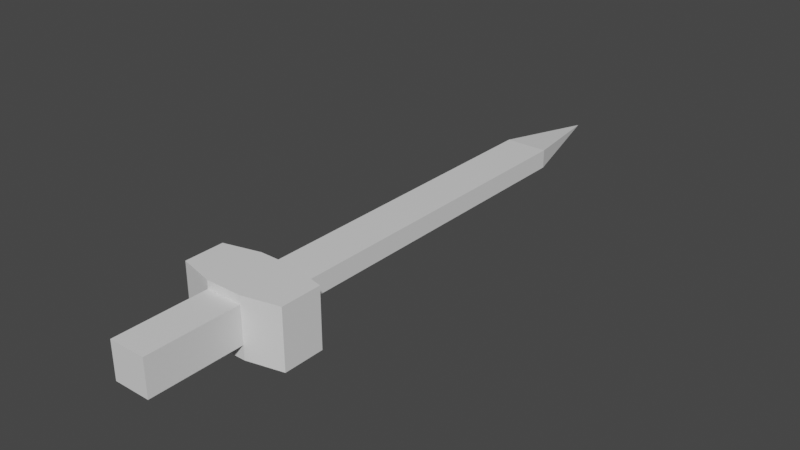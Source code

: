 # Source: sword.blend  (saved by Blender 2.90.8; exported with 4.5.12 LTS)
import bpy
from mathutils import Matrix  # noqa: F401  (used for matrix-valued properties, if any)

bpy.ops.wm.read_factory_settings(use_empty=True)
scene = bpy.context.scene
scene.name = 'Scene'

# ---- materials (node trees are filled in below, after node groups)
mat_material = bpy.data.materials.new('Material')
mat_material.alpha_threshold = 0.0
mat_material.use_transparent_shadow = False
mat_material.line_color = (0.0, 0.0, 0.0, 1.0)

# ---- material node trees
mat_material.use_nodes = True; mat_material.node_tree.nodes.clear()
_N = mat_material.node_tree.nodes; _L = mat_material.node_tree.links
n0 = _N.new('ShaderNodeOutputMaterial'); n0.name = 'Material Output'; n0.location = (300, 300)
n1 = _N.new('ShaderNodeBsdfPrincipled'); n1.name = 'Principled BSDF'; n1.location = (10, 300)
n1.distribution = 'GGX'
n1.subsurface_method = 'BURLEY'
n1.inputs[2].default_value = 0.4
n1.inputs[3].default_value = 1.45
n1.inputs[27].default_value = (0.0, 0.0, 0.0, 1.0)
n1.inputs[28].default_value = 1.0
_L.new(n1.outputs[0], n0.inputs[0])
n0.is_active_output = True

# ---- world
world_world = bpy.data.worlds.new('World'); scene.world = world_world
world_world.use_nodes = True; world_world.node_tree.nodes.clear()
_N = world_world.node_tree.nodes; _L = world_world.node_tree.links
n0 = _N.new('ShaderNodeOutputWorld'); n0.name = 'World Output'; n0.location = (300, 300)
n1 = _N.new('ShaderNodeBackground'); n1.name = 'Background'; n1.location = (10, 300)
n1.inputs[0].default_value = (0.05088, 0.05088, 0.05088, 1.0)
_L.new(n1.outputs[0], n0.inputs[0])
n0.is_active_output = True
world_world.color = (0.05088, 0.05088, 0.05088)
world_world.use_sun_shadow = False
world_world.sun_shadow_jitter_overblur = 0.0

# ---- meshes
me_cube = bpy.data.meshes.new('Cube')
me_cube.from_pydata([(0.4001, 0.4001, 0.4001), (0.4001, 0.4001, -0.4001), (0.4001, -0.4001, 0.4001), (0.4001, -0.4001, -0.4001), (-0.4001, 0.4001, 0.4001), (-0.4001, 0.4001, -0.4001), (-0.4001, -0.4001, 0.4001), (-0.4001, -0.4001, -0.4001), (0.4001, 1.626, 0.4001), (0.4001, 1.626, -0.4001), (-0.4001, 1.626, 0.4001), (-0.4001, 1.626, -0.4001), (0.473, 2.903, 0.2086), (0.473, 2.903, -0.2086), (-0.473, 2.903, 0.2086), (-0.473, 2.903, -0.2086), (1.199, 1.81, 0.4001), (1.199, 1.81, -0.4001), (1.199, 2.71, 0.4001), (1.199, 2.71, -0.4001), (-1.194, 1.827, 0.4001), (-1.194, 1.827, -0.4001), (-1.194, 2.693, 0.4001), (-1.194, 2.693, -0.4001), (0.473, 10.67, 0.2086), (0.473, 10.67, -0.2086), (-0.473, 10.67, 0.2086), (-0.473, 10.67, -0.2086), (0.001355, 12.88, 0.001355), (0.001355, 12.88, -0.001355), (-0.001355, 12.88, 0.001355), (-0.001355, 12.88, -0.001355), (-0.4001, 1.626, 0.5788), (0.4001, 1.626, 0.5788), (-0.4001, 2.894, 0.5788), (0.4001, 2.894, 0.5788), (1.199, 1.81, 0.5788), (1.199, 2.71, 0.5788), (-1.194, 2.693, 0.5788), (-1.194, 1.827, 0.5788), (0.4001, 1.626, -0.7101), (-0.4001, 1.626, -0.7101), (0.4001, 2.894, -0.7101), (-0.4001, 2.894, -0.7101), (1.199, 1.81, -0.7101), (1.199, 2.71, -0.7101), (-1.194, 2.693, -0.7101), (-1.194, 1.827, -0.7101)], [], [(0, 4, 6, 2), (3, 2, 6, 7), (7, 6, 4, 5), (5, 1, 3, 7), (1, 0, 2, 3), (0, 1, 9, 8), (22, 20, 39, 38), (5, 4, 10, 11), (1, 5, 11, 9), (4, 0, 8, 10), (15, 14, 26, 27), (11, 21, 47, 41), (14, 15, 23, 22), (17, 9, 40, 44), (16, 17, 19, 18), (8, 9, 17, 16), (18, 12, 35, 37), (13, 12, 18, 19), (21, 20, 22, 23), (21, 23, 46, 47), (11, 10, 20, 21), (10, 8, 33, 32), (27, 26, 30, 31), (13, 15, 27, 25), (14, 12, 24, 26), (12, 13, 25, 24), (31, 30, 28, 29), (25, 27, 31, 29), (26, 24, 28, 30), (24, 25, 29, 28), (32, 33, 35, 34), (35, 33, 36, 37), (32, 34, 38, 39), (12, 14, 34, 35), (8, 16, 36, 33), (20, 10, 32, 39), (14, 22, 38, 34), (16, 18, 37, 36), (40, 42, 45, 44), (40, 41, 43, 42), (43, 41, 47, 46), (15, 13, 42, 43), (19, 17, 44, 45), (23, 15, 43, 46), (9, 11, 41, 40), (13, 19, 45, 42)])
_uv = me_cube.uv_layers.new(name='UVMap')
_uv.uv.foreach_set('vector', [0.625, 0.5, 0.875, 0.5, 0.875, 0.75, 0.625, 0.75, 0.375, 0.75, 0.625, 0.75, 0.625, 1.0, 0.375, 1.0, 0.375, 0.0, 0.625, 0.0, 0.625, 0.25, 0.375, 0.25, 0.125, 0.5, 0.375, 0.5, 0.375, 0.75, 0.125, 0.75, 0.375, 0.5, 0.625, 0.5, 0.625, 0.75, 0.375, 0.75, 0.625, 0.5, 0.375, 0.5, 0.375, 0.5, 0.625, 0.5, 0.625, 0.25, 0.625, 0.25, 0.625, 0.25, 0.625, 0.25, 0.375, 0.25, 0.625, 0.25, 0.625, 0.25, 0.375, 0.25, 0.375, 0.5, 0.125, 0.5, 0.125, 0.5, 0.375, 0.5, 0.875, 0.5, 0.625, 0.5, 0.625, 0.5, 0.875, 0.5, 0.375, 0.25, 0.625, 0.25, 0.625, 0.25, 0.375, 0.25, 0.375, 0.25, 0.375, 0.25, 0.375, 0.25, 0.375, 0.25, 0.625, 0.25, 0.375, 0.25, 0.375, 0.25, 0.625, 0.25, 0.375, 0.5, 0.375, 0.5, 0.375, 0.5, 0.375, 0.5, 0.625, 0.5, 0.375, 0.5, 0.375, 0.5, 0.625, 0.5, 0.625, 0.5, 0.375, 0.5, 0.375, 0.5, 0.625, 0.5, 0.625, 0.5, 0.625, 0.5, 0.625, 0.5, 0.625, 0.5, 0.375, 0.5, 0.625, 0.5, 0.625, 0.5, 0.375, 0.5, 0.375, 0.25, 0.625, 0.25, 0.625, 0.25, 0.375, 0.25, 0.375, 0.25, 0.375, 0.25, 0.375, 0.25, 0.375, 0.25, 0.375, 0.25, 0.625, 0.25, 0.625, 0.25, 0.375, 0.25, 0.875, 0.5, 0.625, 0.5, 0.625, 0.5, 0.875, 0.5, 0.375, 0.25, 0.625, 0.25, 0.625, 0.25, 0.375, 0.25, 0.375, 0.5, 0.125, 0.5, 0.125, 0.5, 0.375, 0.5, 0.875, 0.5, 0.625, 0.5, 0.625, 0.5, 0.875, 0.5, 0.625, 0.5, 0.375, 0.5, 0.375, 0.5, 0.625, 0.5, 0.375, 0.25, 0.625, 0.25, 0.625, 0.5, 0.375, 0.5, 0.375, 0.5, 0.125, 0.5, 0.125, 0.5, 0.375, 0.5, 0.875, 0.5, 0.625, 0.5, 0.625, 0.5, 0.875, 0.5, 0.625, 0.5, 0.375, 0.5, 0.375, 0.5, 0.625, 0.5, 0.875, 0.5, 0.625, 0.5, 0.625, 0.5, 0.875, 0.5, 0.625, 0.5, 0.625, 0.5, 0.625, 0.5, 0.625, 0.5, 0.875, 0.5, 0.875, 0.5, 0.875, 0.5, 0.875, 0.5, 0.625, 0.5, 0.875, 0.5, 0.875, 0.5, 0.625, 0.5, 0.625, 0.5, 0.625, 0.5, 0.625, 0.5, 0.625, 0.5, 0.625, 0.25, 0.625, 0.25, 0.625, 0.25, 0.625, 0.25, 0.625, 0.25, 0.625, 0.25, 0.625, 0.25, 0.625, 0.25, 0.625, 0.5, 0.625, 0.5, 0.625, 0.5, 0.625, 0.5, 0.375, 0.5, 0.375, 0.5, 0.375, 0.5, 0.375, 0.5, 0.375, 0.5, 0.125, 0.5, 0.125, 0.5, 0.375, 0.5, 0.125, 0.5, 0.125, 0.5, 0.125, 0.5, 0.125, 0.5, 0.125, 0.5, 0.375, 0.5, 0.375, 0.5, 0.125, 0.5, 0.375, 0.5, 0.375, 0.5, 0.375, 0.5, 0.375, 0.5, 0.375, 0.25, 0.375, 0.25, 0.375, 0.25, 0.375, 0.25, 0.375, 0.5, 0.125, 0.5, 0.125, 0.5, 0.375, 0.5, 0.375, 0.5, 0.375, 0.5, 0.375, 0.5, 0.375, 0.5])
me_cube.materials.append(mat_material)
me_cube.use_remesh_preserve_volume = False
me_cube.use_remesh_preserve_attributes = False
me_cube.use_mirror_vertex_groups = False
me_cube.update()

# ---- objects
ob_cube = bpy.data.objects.new('Cube', me_cube)

# ---- transforms, parenting, visibility, modifiers, constraints
ob_cube.location = (0.0, 0.0, 0.0)
ob_cube.lock_rotations_4d = False
ob_cube.empty_display_type = 'ARROWS'
ob_cube.lineart.crease_threshold = 0.0

# ---- collection membership
scene.collection.objects.link(ob_cube)

# ---- scene / render settings (as saved in the file)
scene.frame_start = 1; scene.frame_end = 250; scene.frame_set(1)
scene.render.engine = 'BLENDER_EEVEE_NEXT'
scene.cycles.use_denoising = False
scene.cycles.samples = 128
scene.cycles.sampling_pattern = 'TABULATED_SOBOL'
scene.cycles.use_adaptive_sampling = False
scene.cycles.use_light_tree = False
scene.view_settings.view_transform = 'Filmic'
bpy.context.view_layer.update()

# ---- added for rendering (the .blend has no active camera and no usable light): camera, sun
cam_auto = bpy.data.cameras.new('AutoCamera')
cam_auto.lens = 50.0
cam_auto.sensor_width = 36.0
cam_auto.clip_end = 1000.0
ob_auto_camera = bpy.data.objects.new('AutoCamera', cam_auto)
scene.collection.objects.link(ob_auto_camera)
ob_auto_camera.location = (12.5449, -8.8108, 9.96853)
ob_auto_camera.rotation_euler = (1.09748, -7.21219e-08, 0.694738)
scene.camera = ob_auto_camera
light_auto_sun = bpy.data.lights.new('AutoSun', 'SUN')
light_auto_sun.energy = 3.0
light_auto_sun.angle = 0.0523599
ob_auto_sun = bpy.data.objects.new('AutoSun', light_auto_sun)
scene.collection.objects.link(ob_auto_sun)
ob_auto_sun.rotation_euler = (0.872665, 0.174533, 0.523599)
bpy.context.view_layer.update()
